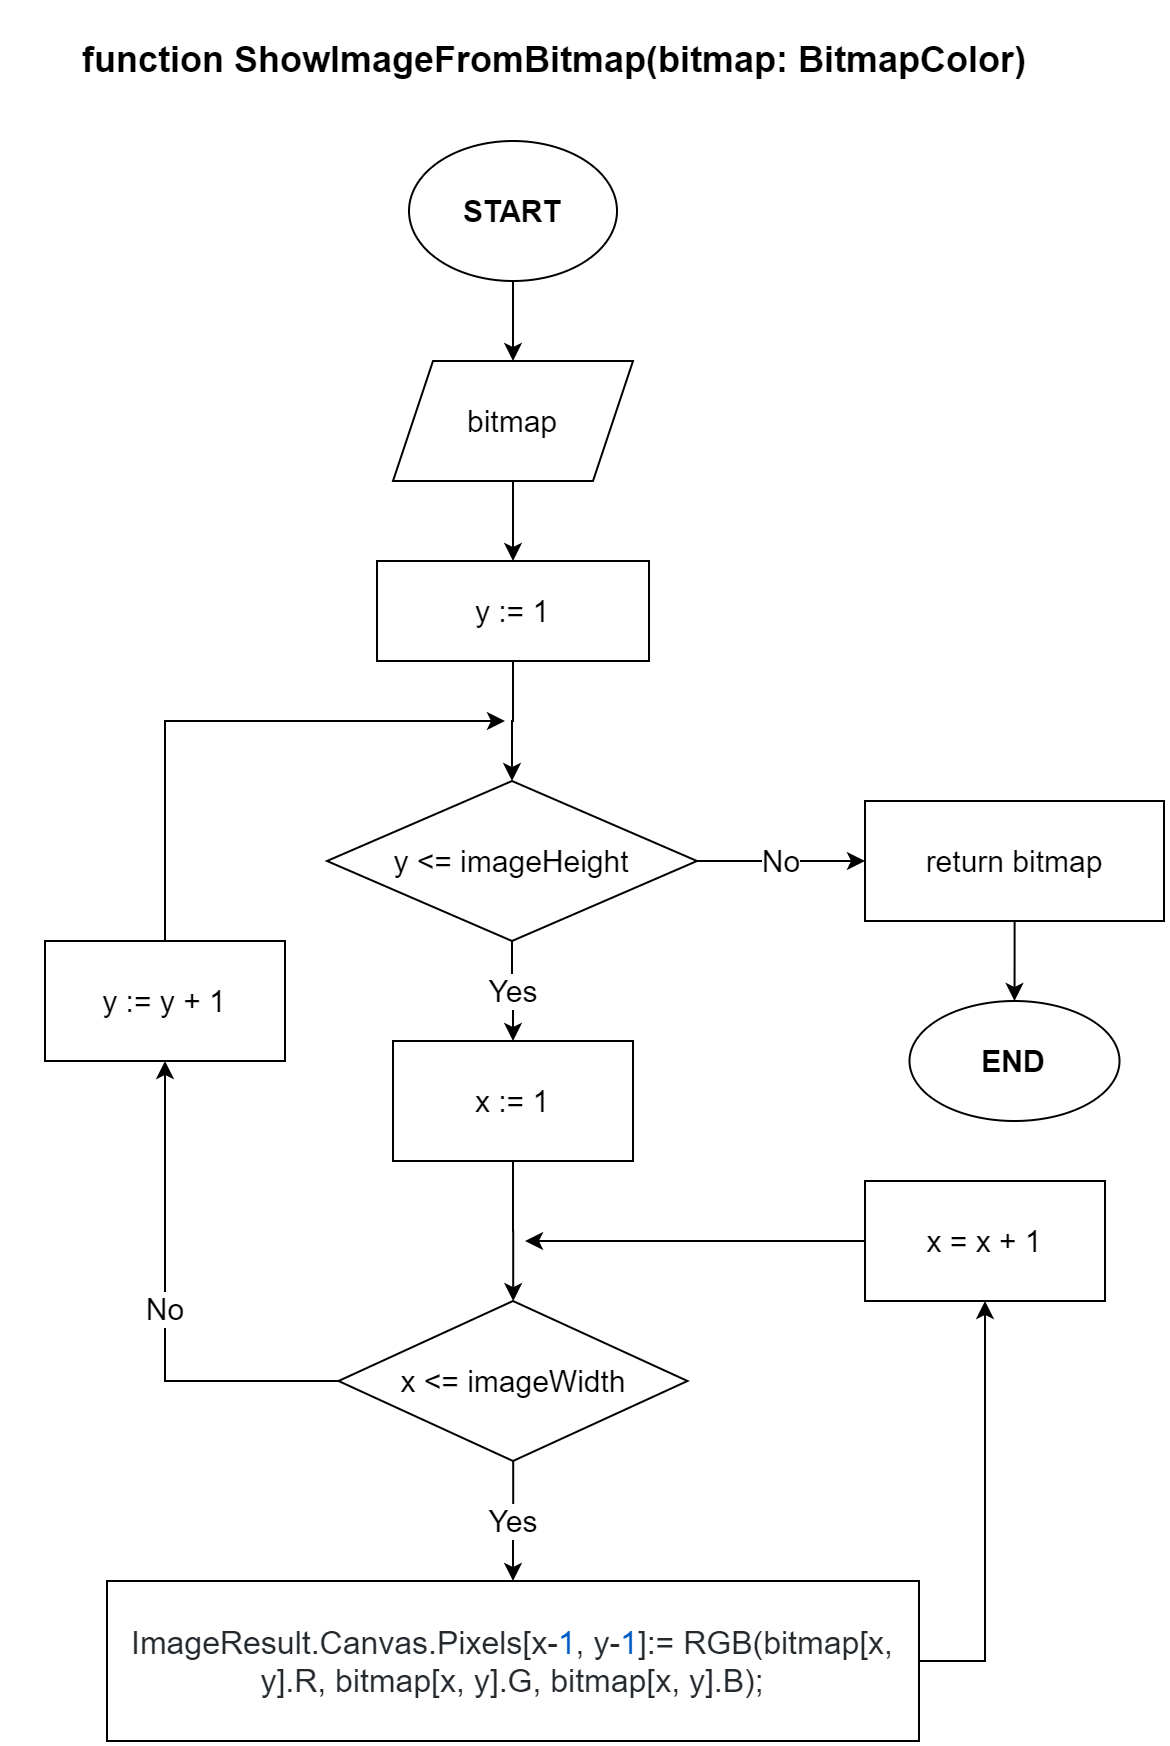

The diagram above was exported from draw.io. Its source (the exported page's mxGraphModel, read from the mxfile embedded in the PNG):
<mxGraphModel dx="942" dy="632" grid="1" gridSize="10" guides="1" tooltips="1" connect="1" arrows="1" fold="1" page="1" pageScale="1" pageWidth="827" pageHeight="1169" math="0" shadow="0">
  <root>
    <mxCell id="0" />
    <mxCell id="1" parent="0" />
    <mxCell id="nyfKoKLK424_9zIz8eZz-4" value="" style="edgeStyle=orthogonalEdgeStyle;rounded=0;orthogonalLoop=1;jettySize=auto;html=1;fontSize=15;fontColor=#000000;" parent="1" source="nyfKoKLK424_9zIz8eZz-1" target="nyfKoKLK424_9zIz8eZz-3" edge="1">
      <mxGeometry relative="1" as="geometry" />
    </mxCell>
    <mxCell id="nyfKoKLK424_9zIz8eZz-1" value="START" style="ellipse;whiteSpace=wrap;html=1;fontSize=15;fontStyle=1" parent="1" vertex="1">
      <mxGeometry x="362" y="80" width="104" height="70" as="geometry" />
    </mxCell>
    <mxCell id="nyfKoKLK424_9zIz8eZz-2" value="&lt;p style=&quot;font-size: 18px&quot;&gt;&lt;span style=&quot;font-size: 18px&quot;&gt;&lt;span class=&quot;pl-k&quot; style=&quot;box-sizing: border-box ; background-color: rgb(255 , 255 , 255) ; font-size: 18px&quot;&gt;function&amp;nbsp;&lt;/span&gt;&lt;/span&gt;&lt;span&gt;ShowImageFromBitmap(bitmap: BitmapColor)&lt;/span&gt;&lt;/p&gt;&lt;p class=&quot;MsoNormal&quot;&gt;&lt;span lang=&quot;IN&quot;&gt;&lt;/span&gt;&lt;/p&gt;" style="text;html=1;strokeColor=none;fillColor=none;align=center;verticalAlign=middle;whiteSpace=wrap;rounded=0;fontSize=18;fontStyle=1" parent="1" vertex="1">
      <mxGeometry x="160" y="30" width="550" height="20" as="geometry" />
    </mxCell>
    <mxCell id="nyfKoKLK424_9zIz8eZz-6" value="" style="edgeStyle=orthogonalEdgeStyle;rounded=0;orthogonalLoop=1;jettySize=auto;html=1;fontSize=15;fontColor=#000000;" parent="1" source="nyfKoKLK424_9zIz8eZz-3" target="nyfKoKLK424_9zIz8eZz-5" edge="1">
      <mxGeometry relative="1" as="geometry" />
    </mxCell>
    <mxCell id="nyfKoKLK424_9zIz8eZz-3" value="bitmap" style="shape=parallelogram;perimeter=parallelogramPerimeter;whiteSpace=wrap;html=1;fixedSize=1;fontSize=15;" parent="1" vertex="1">
      <mxGeometry x="354" y="190" width="120" height="60" as="geometry" />
    </mxCell>
    <mxCell id="nyfKoKLK424_9zIz8eZz-25" style="edgeStyle=orthogonalEdgeStyle;rounded=0;orthogonalLoop=1;jettySize=auto;html=1;exitX=0.5;exitY=1;exitDx=0;exitDy=0;entryX=0.5;entryY=0;entryDx=0;entryDy=0;fontSize=15;fontColor=#000000;" parent="1" source="nyfKoKLK424_9zIz8eZz-5" target="nyfKoKLK424_9zIz8eZz-10" edge="1">
      <mxGeometry relative="1" as="geometry" />
    </mxCell>
    <mxCell id="nyfKoKLK424_9zIz8eZz-5" value="y := 1" style="whiteSpace=wrap;html=1;fontSize=15;" parent="1" vertex="1">
      <mxGeometry x="346" y="290" width="136" height="50" as="geometry" />
    </mxCell>
    <mxCell id="nyfKoKLK424_9zIz8eZz-8" value="Yes" style="edgeStyle=orthogonalEdgeStyle;rounded=0;orthogonalLoop=1;jettySize=auto;html=1;fontSize=15;strokeWidth=1;" parent="1" source="nyfKoKLK424_9zIz8eZz-10" target="nyfKoKLK424_9zIz8eZz-12" edge="1">
      <mxGeometry relative="1" as="geometry" />
    </mxCell>
    <mxCell id="nyfKoKLK424_9zIz8eZz-9" value="No" style="edgeStyle=orthogonalEdgeStyle;rounded=0;orthogonalLoop=1;jettySize=auto;html=1;fontSize=15;strokeWidth=1;" parent="1" source="nyfKoKLK424_9zIz8eZz-10" target="nyfKoKLK424_9zIz8eZz-24" edge="1">
      <mxGeometry relative="1" as="geometry" />
    </mxCell>
    <mxCell id="nyfKoKLK424_9zIz8eZz-10" value="y &amp;lt;= imageHeight" style="rhombus;whiteSpace=wrap;html=1;fontSize=15;fontStyle=0;strokeWidth=1;" parent="1" vertex="1">
      <mxGeometry x="321" y="400" width="185" height="80" as="geometry" />
    </mxCell>
    <mxCell id="nyfKoKLK424_9zIz8eZz-11" value="" style="edgeStyle=orthogonalEdgeStyle;rounded=0;orthogonalLoop=1;jettySize=auto;html=1;fontSize=15;strokeWidth=1;" parent="1" source="nyfKoKLK424_9zIz8eZz-12" target="nyfKoKLK424_9zIz8eZz-15" edge="1">
      <mxGeometry relative="1" as="geometry" />
    </mxCell>
    <mxCell id="nyfKoKLK424_9zIz8eZz-12" value="x := 1" style="whiteSpace=wrap;html=1;fontSize=15;fontStyle=0;strokeWidth=1;" parent="1" vertex="1">
      <mxGeometry x="354" y="530" width="120" height="60" as="geometry" />
    </mxCell>
    <mxCell id="nyfKoKLK424_9zIz8eZz-14" value="No" style="edgeStyle=orthogonalEdgeStyle;rounded=0;orthogonalLoop=1;jettySize=auto;html=1;fontSize=15;strokeWidth=1;" parent="1" source="nyfKoKLK424_9zIz8eZz-15" target="nyfKoKLK424_9zIz8eZz-21" edge="1">
      <mxGeometry relative="1" as="geometry" />
    </mxCell>
    <mxCell id="nyfKoKLK424_9zIz8eZz-29" value="Yes" style="edgeStyle=orthogonalEdgeStyle;rounded=0;orthogonalLoop=1;jettySize=auto;html=1;fontSize=15;fontColor=#000000;" parent="1" source="nyfKoKLK424_9zIz8eZz-15" target="nyfKoKLK424_9zIz8eZz-28" edge="1">
      <mxGeometry relative="1" as="geometry" />
    </mxCell>
    <mxCell id="nyfKoKLK424_9zIz8eZz-15" value="x &amp;lt;= imageWidth" style="rhombus;whiteSpace=wrap;html=1;fontSize=15;fontStyle=0;strokeWidth=1;" parent="1" vertex="1">
      <mxGeometry x="326.75" y="660" width="174.5" height="80" as="geometry" />
    </mxCell>
    <mxCell id="nyfKoKLK424_9zIz8eZz-18" style="edgeStyle=orthogonalEdgeStyle;rounded=0;orthogonalLoop=1;jettySize=auto;html=1;exitX=0;exitY=0.5;exitDx=0;exitDy=0;fontSize=15;strokeWidth=1;" parent="1" source="nyfKoKLK424_9zIz8eZz-19" edge="1">
      <mxGeometry relative="1" as="geometry">
        <mxPoint x="420" y="630" as="targetPoint" />
      </mxGeometry>
    </mxCell>
    <mxCell id="nyfKoKLK424_9zIz8eZz-19" value="x = x + 1" style="whiteSpace=wrap;html=1;fontSize=15;fontStyle=0;strokeWidth=1;" parent="1" vertex="1">
      <mxGeometry x="590" y="600" width="120" height="60" as="geometry" />
    </mxCell>
    <mxCell id="nyfKoKLK424_9zIz8eZz-20" style="edgeStyle=orthogonalEdgeStyle;rounded=0;orthogonalLoop=1;jettySize=auto;html=1;exitX=0.5;exitY=0;exitDx=0;exitDy=0;fontSize=15;strokeWidth=1;" parent="1" source="nyfKoKLK424_9zIz8eZz-21" edge="1">
      <mxGeometry relative="1" as="geometry">
        <mxPoint x="410" y="370" as="targetPoint" />
        <Array as="points">
          <mxPoint x="240" y="370" />
        </Array>
      </mxGeometry>
    </mxCell>
    <mxCell id="nyfKoKLK424_9zIz8eZz-21" value="y := y + 1" style="whiteSpace=wrap;html=1;fontSize=15;fontStyle=0;strokeWidth=1;" parent="1" vertex="1">
      <mxGeometry x="180" y="480" width="120" height="60" as="geometry" />
    </mxCell>
    <mxCell id="nyfKoKLK424_9zIz8eZz-22" value="END" style="ellipse;whiteSpace=wrap;html=1;fontSize=15;fontStyle=1;strokeWidth=1;" parent="1" vertex="1">
      <mxGeometry x="612.25" y="510" width="105" height="60" as="geometry" />
    </mxCell>
    <mxCell id="nyfKoKLK424_9zIz8eZz-23" value="" style="edgeStyle=orthogonalEdgeStyle;rounded=0;orthogonalLoop=1;jettySize=auto;html=1;fontSize=15;strokeWidth=1;" parent="1" source="nyfKoKLK424_9zIz8eZz-24" target="nyfKoKLK424_9zIz8eZz-22" edge="1">
      <mxGeometry relative="1" as="geometry" />
    </mxCell>
    <mxCell id="nyfKoKLK424_9zIz8eZz-24" value="return bitmap" style="whiteSpace=wrap;html=1;fontSize=15;fontStyle=0;strokeWidth=1;" parent="1" vertex="1">
      <mxGeometry x="590" y="410" width="149.5" height="60" as="geometry" />
    </mxCell>
    <mxCell id="nyfKoKLK424_9zIz8eZz-30" style="edgeStyle=orthogonalEdgeStyle;rounded=0;orthogonalLoop=1;jettySize=auto;html=1;exitX=1;exitY=0.5;exitDx=0;exitDy=0;entryX=0.5;entryY=1;entryDx=0;entryDy=0;fontSize=15;fontColor=#000000;" parent="1" source="nyfKoKLK424_9zIz8eZz-28" target="nyfKoKLK424_9zIz8eZz-19" edge="1">
      <mxGeometry relative="1" as="geometry" />
    </mxCell>
    <mxCell id="nyfKoKLK424_9zIz8eZz-28" value="&lt;p class=&quot;MsoNormal&quot; style=&quot;font-size: 16px&quot;&gt;&lt;span style=&quot;color: rgb(36 , 41 , 46) ; font-size: 16px ; background-color: rgb(255 , 255 , 255)&quot;&gt;ImageResult.Canvas.Pixels[x-&lt;/span&gt;&lt;span class=&quot;pl-c1&quot; style=&quot;box-sizing: border-box ; color: rgb(0 , 92 , 197) ; font-size: 16px ; background-color: rgb(255 , 255 , 255)&quot;&gt;1&lt;/span&gt;&lt;span style=&quot;color: rgb(36 , 41 , 46) ; font-size: 16px ; background-color: rgb(255 , 255 , 255)&quot;&gt;, y-&lt;/span&gt;&lt;span class=&quot;pl-c1&quot; style=&quot;box-sizing: border-box ; color: rgb(0 , 92 , 197) ; font-size: 16px ; background-color: rgb(255 , 255 , 255)&quot;&gt;1&lt;/span&gt;&lt;span style=&quot;color: rgb(36 , 41 , 46) ; font-size: 16px ; background-color: rgb(255 , 255 , 255)&quot;&gt;]:= RGB(bitmap[x, y].R, bitmap[x, y].G, bitmap[x, y].B);&lt;/span&gt;&lt;br style=&quot;font-size: 16px&quot;&gt;&lt;/p&gt;" style="whiteSpace=wrap;html=1;fontSize=16;fontStyle=0;strokeWidth=1;" parent="1" vertex="1">
      <mxGeometry x="211" y="800" width="406" height="80" as="geometry" />
    </mxCell>
  </root>
</mxGraphModel>